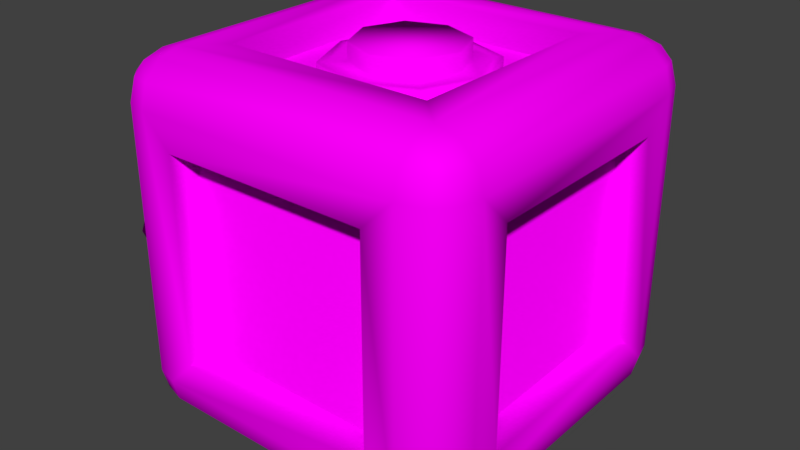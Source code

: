 # Source: TimeArmorBox.blend  (saved by Blender 2.79.0; exported with 4.5.12 LTS)
import bpy
from mathutils import Matrix  # noqa: F401  (used for matrix-valued properties, if any)

bpy.ops.wm.read_factory_settings(use_empty=True)
scene = bpy.context.scene
scene.name = 'Scene'

# ---- collections
col_collection_1 = bpy.data.collections.new('Collection 1'); scene.collection.children.link(col_collection_1)

# ---- images (referenced by path relative to the original .blend; pixels are not part of the script)
import os
ASSET_DIR = os.environ.get("B2B_ASSET_DIR", "")  # directory of the original .blend (textures are referenced by path, not embedded)
HERE = os.path.dirname(os.path.abspath(__file__))  # packed textures are extracted next to this script under _unpacked/

def load_image(name, relpath, width, height, colorspace="sRGB"):
    """Load a texture the original file referenced (path relative to the .blend, or extracted next to this script)."""
    p = next((c for c in (os.path.join(HERE, relpath), os.path.join(ASSET_DIR, relpath)) if relpath and os.path.exists(c)), "")
    if p:
        img = bpy.data.images.load(p, check_existing=True)
        img.name = name
    else:  # same state as the original file: an image datablock whose file is absent (Cycles renders it pink)
        img = bpy.data.images.new(name, width, height)
        img.source = "FILE"
        img.filepath = "//" + (relpath or name)
    img.colorspace_settings.name = colorspace
    return img
img_atlas = load_image('Atlas', 'Box Atlas.png', 1024, 1024, 'sRGB')

# ---- materials (node trees are filled in below, after node groups)
mat_material_005 = bpy.data.materials.new('Material.005')
mat_material_005.alpha_threshold = 0.0
mat_material_005.roughness = 0.5

# ---- material node trees
mat_material_005.use_nodes = True; mat_material_005.node_tree.nodes.clear()
_N = mat_material_005.node_tree.nodes; _L = mat_material_005.node_tree.links
n0 = _N.new('ShaderNodeOutputMaterial'); n0.name = 'Material Output'; n0.location = (300, 300)
n1 = _N.new('ShaderNodeBsdfDiffuse'); n1.name = 'Diffuse BSDF'; n1.location = (10, 300)
n2 = _N.new('ShaderNodeTexImage'); n2.name = 'Image Texture'; n2.location = (-180, 300)
n2.width = 140
n2.image = img_atlas
_L.new(n1.outputs[0], n0.inputs[0])
_L.new(n2.outputs[0], n1.inputs[0])
n0.is_active_output = True

# ---- world
world_world = bpy.data.worlds.new('World'); scene.world = world_world
world_world.color = (0.05088, 0.05088, 0.05088)
world_world.use_sun_shadow = False
world_world.sun_shadow_jitter_overblur = 0.0
world_world.cycles.sampling_method = 'MANUAL'

# ---- meshes
me_cube_004 = bpy.data.meshes.new('Cube.004')
me_cube_004.from_pydata([(-0.5806, -0.5806, -1.0), (-0.5806, -1.0, -0.5806), (-1.0, -0.5806, -0.5806), (-0.75, -0.8748, -0.9666), (-0.8748, -0.75, -0.9666), (-0.8696, -0.8696, -0.9342), (-0.8748, -0.9666, -0.75), (-0.75, -0.9666, -0.8748), (-0.8696, -0.9342, -0.8696), (-0.9666, -0.75, -0.8748), (-0.9666, -0.8748, -0.75), (-0.9342, -0.8696, -0.8696), (-0.5806, -1.0, 0.5806), (-0.5806, -0.5806, 1.0), (-1.0, -0.5806, 0.5806), (-0.75, -0.9666, 0.8748), (-0.8748, -0.9666, 0.75), (-0.8696, -0.9342, 0.8696), (-0.8748, -0.75, 0.9666), (-0.75, -0.8748, 0.9666), (-0.8696, -0.8696, 0.9342), (-0.9666, -0.8748, 0.75), (-0.9666, -0.75, 0.8748), (-0.9342, -0.8696, 0.8696), (-0.5806, 0.5806, -1.0), (-1.0, 0.5806, -0.5806), (-0.5806, 1.0, -0.5806), (-0.8748, 0.75, -0.9666), (-0.75, 0.8748, -0.9666), (-0.8696, 0.8696, -0.9342), (-0.9666, 0.8748, -0.75), (-0.9666, 0.75, -0.8748), (-0.9342, 0.8696, -0.8696), (-0.75, 0.9666, -0.8748), (-0.8748, 0.9666, -0.75), (-0.8696, 0.9342, -0.8696), (-0.5806, 0.5806, 1.0), (-0.5806, 1.0, 0.5806), (-1.0, 0.5806, 0.5806), (-0.75, 0.8748, 0.9666), (-0.8748, 0.75, 0.9666), (-0.8696, 0.8696, 0.9342), (-0.8748, 0.9666, 0.75), (-0.75, 0.9666, 0.8748), (-0.8696, 0.9342, 0.8696), (-0.9666, 0.75, 0.8748), (-0.9666, 0.8748, 0.75), (-0.9342, 0.8696, 0.8696), (0.5806, -0.5806, -1.0), (1.0, -0.5806, -0.5806), (0.5806, -1.0, -0.5806), (0.8748, -0.75, -0.9666), (0.75, -0.8748, -0.9666), (0.8696, -0.8696, -0.9342), (0.9666, -0.8748, -0.75), (0.9666, -0.75, -0.8748), (0.9342, -0.8696, -0.8696), (0.75, -0.9666, -0.8748), (0.8748, -0.9666, -0.75), (0.8696, -0.9342, -0.8696), (0.5806, -0.5806, 1.0), (0.5806, -1.0, 0.5806), (1.0, -0.5806, 0.5806), (0.75, -0.8748, 0.9666), (0.8748, -0.75, 0.9666), (0.8696, -0.8696, 0.9342), (0.8748, -0.9666, 0.75), (0.75, -0.9666, 0.8748), (0.8696, -0.9342, 0.8696), (0.9666, -0.75, 0.8748), (0.9666, -0.8748, 0.75), (0.9342, -0.8696, 0.8696), (0.5806, 0.5806, -1.0), (0.5806, 1.0, -0.5806), (1.0, 0.5806, -0.5806), (0.75, 0.8748, -0.9666), (0.8748, 0.75, -0.9666), (0.8696, 0.8696, -0.9342), (0.8748, 0.9666, -0.75), (0.75, 0.9666, -0.8748), (0.8696, 0.9342, -0.8696), (0.9666, 0.75, -0.8748), (0.9666, 0.8748, -0.75), (0.9342, 0.8696, -0.8696), (0.5806, 0.5806, 1.0), (1.0, 0.5806, 0.5806), (0.5806, 1.0, 0.5806), (0.8748, 0.75, 0.9666), (0.75, 0.8748, 0.9666), (0.8696, 0.8696, 0.9342), (0.9666, 0.8748, 0.75), (0.9666, 0.75, 0.8748), (0.9342, 0.8696, 0.8696), (0.75, 0.9666, 0.8748), (0.8748, 0.9666, 0.75), (0.8696, 0.9342, 0.8696), (-0.75, 0.75, -1.0), (-0.75, -0.75, -1.0), (-1.0, -0.75, -0.75), (-1.0, 0.75, -0.75), (-0.75, -1.0, -0.75), (-0.75, -1.0, 0.75), (-1.0, -0.75, 0.75), (-0.75, -0.75, 1.0), (-0.75, 0.75, 1.0), (-1.0, 0.75, 0.75), (-0.75, 1.0, 0.75), (-0.75, 1.0, -0.75), (0.75, 0.75, -1.0), (0.75, 1.0, -0.75), (0.75, 0.75, 1.0), (0.75, 1.0, 0.75), (1.0, 0.75, 0.75), (1.0, 0.75, -0.75), (0.75, -0.75, -1.0), (1.0, -0.75, -0.75), (0.75, -0.75, 1.0), (1.0, -0.75, 0.75), (0.75, -1.0, 0.75), (0.75, -1.0, -0.75), (-0.5806, 0.5806, -0.8384), (-0.5806, -0.5806, -0.8384), (-0.8384, -0.5806, -0.5806), (-0.8384, 0.5806, -0.5806), (-0.5806, -0.8384, -0.5806), (-0.5806, -0.8384, 0.5806), (-0.8384, -0.5806, 0.5806), (-0.5806, -0.5806, 0.8384), (-0.5806, 0.5806, 0.8384), (-0.8384, 0.5806, 0.5806), (-0.5806, 0.8384, 0.5806), (-0.5806, 0.8384, -0.5806), (0.5806, 0.5806, -0.8384), (0.5806, 0.8384, -0.5806), (0.5806, 0.5806, 0.8384), (0.5806, 0.8384, 0.5806), (0.8384, 0.5806, 0.5806), (0.8384, 0.5806, -0.5806), (0.5806, -0.5806, -0.8384), (0.8384, -0.5806, -0.5806), (0.5806, -0.5806, 0.8384), (0.8384, -0.5806, 0.5806), (0.5806, -0.8384, 0.5806), (0.5806, -0.8384, -0.5806), (-0.5806, 0.5806, -0.8384), (-0.5806, -0.5806, -0.8384), (-0.8384, -0.5806, -0.5806), (-0.8384, 0.5806, -0.5806), (-0.5806, -0.8384, -0.5806), (-0.5806, -0.8384, 0.5806), (-0.8384, -0.5806, 0.5806), (-0.5806, -0.5806, 0.8384), (-0.5806, 0.5806, 0.8384), (-0.8384, 0.5806, 0.5806), (-0.5806, 0.8384, 0.5806), (-0.5806, 0.8384, -0.5806), (0.5806, 0.5806, -0.8384), (0.5806, 0.8384, -0.5806), (0.5806, 0.5806, 0.8384), (0.5806, 0.8384, 0.5806), (0.8384, 0.5806, 0.5806), (0.8384, 0.5806, -0.5806), (0.5806, -0.5806, -0.8384), (0.8384, -0.5806, -0.5806), (0.5806, -0.5806, 0.8384), (0.8384, -0.5806, 0.5806), (0.5806, -0.8384, 0.5806), (0.5806, -0.8384, -0.5806), (-0.8748, -0.75, 0.8061), (-0.75, -0.8748, 0.8061), (0.8748, 0.75, 0.8061), (0.75, 0.8748, 0.8061), (0.2121, 0.2361, 0.9922), (0.3, 0.02398, 0.9922), (0.2121, -0.1881, 0.9922), (-1.211e-08, -0.276, 0.9922), (-0.2121, -0.1881, 0.9922), (-0.3, 0.02398, 0.9922), (-0.2121, 0.2361, 0.9922), (1.164e-08, 0.313, 0.9922), (0.3, 0.02398, 0.7922), (0.2121, 0.2361, 0.7922), (0.2121, -0.1881, 0.7922), (-1.284e-08, -0.276, 0.7922), (-0.2121, -0.1881, 0.7922), (-0.3, 0.02398, 0.7922), (-0.2121, 0.2361, 0.7922), (1.091e-08, 0.313, 0.7922), (0.3, 0.02398, 0.8922), (0.2121, -0.1881, 0.8922), (0.2121, 0.2361, 0.8922), (-0.3, 0.02398, 0.8922), (-0.2121, 0.2361, 0.8922), (-1.247e-08, -0.276, 0.8922), (1.127e-08, 0.313, 0.8922), (-0.2121, -0.1881, 0.8922), (0.4026, 0.02445, 0.7922), (0.2847, 0.3091, 0.7922), (0.2847, -0.2602, 0.7922), (-1.093e-08, -0.3781, 0.7922), (-0.2847, -0.2602, 0.7922), (-0.4026, 0.02445, 0.7922), (-0.2847, 0.3091, 0.7922), (2.094e-08, 0.4123, 0.7922), (0.4026, 0.02445, 0.8922), (-0.4026, 0.02445, 0.8922), (1.328e-08, 0.4123, 0.8922), (0.2847, -0.2602, 0.8922), (0.2847, 0.3091, 0.8922), (-0.2847, 0.3091, 0.8922), (-1.859e-08, -0.3781, 0.8922), (-0.2847, -0.2602, 0.8922), (0.4499, 0.02467, 0.7922), (0.3182, 0.3428, 0.7922), (0.3182, -0.2935, 0.7922), (-9.278e-09, -0.4253, 0.7922), (-0.3182, -0.2935, 0.7922), (-0.4499, 0.02467, 0.7922), (-0.3182, 0.3428, 0.7922), (2.634e-08, 0.4581, 0.7922), (0.4499, 0.02467, 0.8922), (-0.4499, 0.02467, 0.8922), (1.498e-08, 0.4581, 0.8922), (0.3182, -0.2935, 0.8922), (0.3182, 0.3428, 0.8922), (-0.3182, 0.3428, 0.8922), (-2.064e-08, -0.4253, 0.8922), (-0.3182, -0.2935, 0.8922)], [], [(24, 72, 156, 144), (49, 74, 161, 163), (0, 24, 144, 145), (13, 60, 164, 151), (38, 25, 147, 153), (97, 3, 5, 4), (3, 7, 8, 5), (100, 6, 8, 7), (6, 10, 11, 8), (98, 9, 11, 10), (9, 4, 5, 11), (5, 8, 11), (101, 15, 17, 16), (15, 19, 20, 17), (103, 18, 20, 19), (18, 22, 23, 20), (102, 21, 23, 22), (21, 16, 17, 23), (17, 20, 23), (96, 27, 29, 28), (27, 31, 32, 29), (99, 30, 32, 31), (30, 34, 35, 32), (107, 33, 35, 34), (33, 28, 29, 35), (29, 32, 35), (104, 39, 41, 40), (39, 43, 44, 41), (106, 42, 44, 43), (42, 46, 47, 44), (105, 45, 47, 46), (45, 40, 41, 47), (41, 44, 47), (114, 51, 53, 52), (51, 55, 56, 53), (115, 54, 56, 55), (54, 58, 59, 56), (119, 57, 59, 58), (57, 52, 53, 59), (53, 56, 59), (116, 63, 65, 64), (63, 67, 68, 65), (118, 66, 68, 67), (66, 70, 71, 68), (117, 69, 71, 70), (69, 64, 65, 71), (65, 68, 71), (108, 75, 77, 76), (75, 79, 80, 77), (109, 78, 80, 79), (78, 82, 83, 80), (113, 81, 83, 82), (81, 76, 77, 83), (77, 80, 83), (110, 87, 89, 88), (87, 91, 92, 89), (112, 90, 92, 91), (90, 94, 95, 92), (111, 93, 95, 94), (93, 88, 89, 95), (89, 92, 95), (96, 97, 4, 27), (27, 4, 9, 31), (31, 9, 98, 99), (100, 101, 16, 6), (6, 16, 21, 10), (10, 21, 102, 98), (103, 104, 40, 18), (18, 40, 45, 22), (22, 45, 105, 102), (106, 107, 34, 42), (42, 34, 30, 46), (46, 30, 99, 105), (108, 96, 28, 75), (75, 28, 33, 79), (79, 33, 107, 109), (104, 110, 88, 39), (39, 88, 93, 43), (43, 93, 111, 106), (112, 113, 82, 90), (90, 82, 78, 94), (94, 78, 109, 111), (114, 108, 76, 51), (51, 76, 81, 55), (55, 81, 113, 115), (110, 116, 64, 87), (87, 64, 69, 91), (91, 69, 117, 112), (118, 119, 58, 66), (66, 58, 54, 70), (70, 54, 115, 117), (97, 114, 52, 3), (3, 52, 57, 7), (7, 57, 119, 100), (116, 103, 19, 63), (63, 19, 15, 67), (67, 15, 101, 118), (72, 48, 162, 156), (24, 0, 97, 96), (2, 25, 99, 98), (1, 12, 101, 100), (14, 2, 98, 102), (13, 36, 104, 103), (38, 14, 102, 105), (37, 26, 107, 106), (25, 38, 105, 99), (72, 24, 96, 108), (26, 73, 109, 107), (36, 84, 110, 104), (86, 37, 106, 111), (85, 74, 113, 112), (73, 86, 111, 109), (48, 72, 108, 114), (74, 49, 115, 113), (84, 60, 116, 110), (62, 85, 112, 117), (61, 50, 119, 118), (49, 62, 117, 115), (0, 48, 114, 97), (50, 1, 100, 119), (60, 13, 103, 116), (12, 61, 118, 101), (143, 142, 125, 124), (137, 136, 141, 139), (134, 128, 127, 140), (122, 126, 129, 123), (131, 130, 135, 133), (120, 132, 138, 121), (61, 12, 149, 166), (25, 2, 146, 147), (60, 84, 158, 164), (73, 26, 155, 157), (12, 1, 148, 149), (85, 62, 165, 160), (84, 36, 152, 158), (2, 14, 150, 146), (50, 61, 166, 167), (37, 86, 159, 154), (36, 13, 151, 152), (62, 49, 163, 165), (74, 85, 160, 161), (14, 38, 153, 150), (48, 0, 145, 162), (86, 73, 157, 159), (26, 37, 154, 155), (1, 50, 167, 148), (120, 121, 145, 144), (122, 123, 147, 146), (124, 125, 149, 148), (126, 122, 146, 150), (127, 128, 152, 151), (129, 126, 150, 153), (130, 131, 155, 154), (123, 129, 153, 147), (132, 120, 144, 156), (131, 133, 157, 155), (128, 134, 158, 152), (135, 130, 154, 159), (136, 137, 161, 160), (133, 135, 159, 157), (138, 132, 156, 162), (137, 139, 163, 161), (134, 140, 164, 158), (141, 136, 160, 165), (142, 143, 167, 166), (139, 141, 165, 163), (121, 138, 162, 145), (143, 124, 148, 167), (140, 127, 151, 164), (125, 142, 166, 149), (88, 87, 170, 171), (19, 18, 168, 169), (172, 179, 178, 177, 176, 175, 174, 173), (183, 182, 198, 199), (192, 194, 206, 209), (188, 189, 207, 204), (190, 194, 179, 172), (182, 180, 196, 198), (191, 192, 209, 205), (180, 181, 197, 196), (181, 187, 203, 197), (179, 194, 192, 178), (177, 191, 195, 176), (173, 188, 190, 172), (176, 195, 193, 175), (189, 193, 210, 207), (175, 193, 189, 174), (178, 192, 191, 177), (174, 189, 188, 173), (205, 209, 225, 221), (197, 203, 219, 213), (207, 210, 226, 223), (203, 202, 218, 219), (206, 208, 224, 222), (202, 201, 217, 218), (210, 211, 227, 226), (201, 200, 216, 217), (195, 191, 205, 211), (184, 183, 199, 200), (190, 188, 204, 208), (185, 184, 200, 201), (193, 195, 211, 210), (186, 185, 201, 202), (194, 190, 208, 206), (187, 186, 202, 203), (223, 214, 212, 220), (225, 218, 217, 221), (226, 215, 214, 223), (227, 216, 215, 226), (220, 212, 213, 224), (221, 217, 216, 227), (222, 219, 218, 225), (213, 219, 222, 224), (196, 197, 213, 212), (204, 207, 223, 220), (198, 196, 212, 214), (209, 206, 222, 225), (199, 198, 214, 215), (211, 205, 221, 227), (200, 199, 215, 216), (208, 204, 220, 224)])
me_cube_004.polygons.foreach_set('use_smooth', [1, 1, 1, 1, 1, 1, 1, 1, 1, 1, 1, 1, 1, 1, 1, 1, 1, 1, 1, 1, 1, 1, 1, 1, 1, 1, 1, 1, 1, 1, 1, 1, 1, 1, 1, 1, 1, 1, 1, 1, 1, 1, 1, 1, 1, 1, 1, 1, 1, 1, 1, 1, 1, 1, 1, 1, 1, 1, 1, 1, 1, 1, 1, 1, 1, 1, 1, 1, 1, 1, 1, 1, 1, 1, 1, 1, 1, 1, 1, 1, 1, 1, 1, 1, 1, 1, 1, 1, 1, 1, 1, 1, 1, 1, 1, 1, 1, 1, 1, 1, 1, 1, 1, 1, 1, 1, 1, 1, 1, 1, 1, 1, 1, 1, 1, 1, 1, 1, 1, 1, 1, 1, 1, 1, 1, 1, 1, 1, 1, 1, 1, 1, 1, 1, 1, 1, 1, 1, 1, 1, 1, 1, 1, 1, 1, 1, 1, 1, 1, 1, 1, 1, 1, 1, 1, 1, 1, 1, 1, 1, 1, 1, 1, 1, 1, 1, 1, 1, 1, 1, 1, 1, 1, 0, 1, 1, 1, 0, 1, 0, 0, 1, 1, 1, 1, 1, 1, 1, 1, 1, 0, 1, 0, 1, 0, 1, 0, 1, 0, 1, 0, 1, 0, 1, 0, 1, 1, 1, 1, 1, 1, 1, 1, 0, 1, 0, 1, 0, 1, 0, 1])
_uv = me_cube_004.uv_layers.new(name='UVMap')
_uv.uv.foreach_set('vector', [0.9688, 0.5247, 0.9688, 0.5103, 0.9708, 0.5103, 0.9708, 0.5247, 0.927, 0.52, 0.927, 0.5344, 0.925, 0.5344, 0.925, 0.52, 0.9648, 0.5103, 0.9648, 0.496, 0.9668, 0.496, 0.9668, 0.5103, 0.9628, 0.5103, 0.9628, 0.496, 0.9648, 0.496, 0.9648, 0.5103, 0.917, 0.52, 0.917, 0.5344, 0.915, 0.5344, 0.915, 0.52, 0.9362, 0.5173, 0.9378, 0.5173, 0.9377, 0.5188, 0.9362, 0.5188, 0.9378, 0.5173, 0.9389, 0.5173, 0.9385, 0.5188, 0.9377, 0.5188, 0.9612, 0.4747, 0.9613, 0.4732, 0.9628, 0.4733, 0.9628, 0.4748, 0.9613, 0.4732, 0.9614, 0.472, 0.9628, 0.4725, 0.9628, 0.4733, 0.9362, 0.4747, 0.9362, 0.4732, 0.9377, 0.4732, 0.9378, 0.4747, 0.9362, 0.4732, 0.9362, 0.472, 0.9377, 0.4724, 0.9377, 0.4732, 0.9377, 0.4724, 0.9385, 0.4732, 0.9377, 0.4732, 0.9427, 0.4736, 0.9411, 0.4735, 0.9413, 0.4721, 0.9428, 0.4721, 0.9411, 0.4735, 0.94, 0.4735, 0.9405, 0.472, 0.9413, 0.4721, 0.9644, 0.4933, 0.9644, 0.4948, 0.9629, 0.4947, 0.9629, 0.4932, 0.9644, 0.4948, 0.9643, 0.496, 0.9628, 0.4955, 0.9629, 0.4947, 0.9362, 0.4933, 0.9378, 0.4933, 0.9377, 0.4948, 0.9362, 0.4949, 0.9378, 0.4933, 0.9389, 0.4933, 0.9385, 0.4948, 0.9377, 0.4948, 0.9385, 0.4948, 0.9377, 0.4956, 0.9377, 0.4948, 0.9177, 0.5173, 0.9177, 0.5188, 0.9162, 0.5188, 0.9161, 0.5173, 0.9177, 0.5188, 0.9177, 0.52, 0.9162, 0.5196, 0.9162, 0.5188, 0.9177, 0.4747, 0.9161, 0.4747, 0.9162, 0.4732, 0.9177, 0.4732, 0.9161, 0.4747, 0.915, 0.4747, 0.9154, 0.4732, 0.9162, 0.4732, 0.9602, 0.5183, 0.9617, 0.5184, 0.9615, 0.5198, 0.9601, 0.5198, 0.9617, 0.5184, 0.9628, 0.5184, 0.9623, 0.5199, 0.9615, 0.5198, 0.9162, 0.4724, 0.9162, 0.4732, 0.9154, 0.4732, 0.983, 0.4943, 0.9845, 0.4944, 0.9844, 0.4959, 0.9829, 0.4959, 0.9845, 0.4944, 0.9857, 0.4945, 0.9852, 0.496, 0.9844, 0.4959, 0.9416, 0.5172, 0.9415, 0.5187, 0.94, 0.5186, 0.9401, 0.5171, 0.9415, 0.5187, 0.9414, 0.5199, 0.94, 0.5194, 0.94, 0.5186, 0.9177, 0.4933, 0.9177, 0.4949, 0.9162, 0.4948, 0.9161, 0.4933, 0.9177, 0.4949, 0.9177, 0.496, 0.9162, 0.4956, 0.9162, 0.4948, 0.9162, 0.4956, 0.9154, 0.4948, 0.9162, 0.4948, 0.9362, 0.4987, 0.9362, 0.4971, 0.9377, 0.4972, 0.9378, 0.4987, 0.9362, 0.4971, 0.9362, 0.496, 0.9377, 0.4964, 0.9377, 0.4972, 0.9405, 0.5401, 0.9404, 0.5416, 0.939, 0.5415, 0.939, 0.54, 0.9404, 0.5416, 0.9404, 0.5427, 0.9389, 0.5423, 0.939, 0.5415, 0.9602, 0.4933, 0.9617, 0.4934, 0.9615, 0.4948, 0.9601, 0.4948, 0.9617, 0.4934, 0.9628, 0.4934, 0.9623, 0.4949, 0.9615, 0.4948, 0.9377, 0.4972, 0.9377, 0.4964, 0.9385, 0.4972, 0.9655, 0.4747, 0.964, 0.4746, 0.9641, 0.4731, 0.9656, 0.4732, 0.964, 0.4746, 0.9628, 0.4746, 0.9633, 0.4731, 0.9641, 0.4731, 0.9416, 0.4922, 0.9415, 0.4937, 0.94, 0.4936, 0.9401, 0.4921, 0.9415, 0.4937, 0.9414, 0.4949, 0.94, 0.4944, 0.94, 0.4936, 0.9591, 0.5411, 0.9606, 0.5412, 0.9605, 0.5427, 0.959, 0.5427, 0.9606, 0.5412, 0.9618, 0.5413, 0.9613, 0.5427, 0.9605, 0.5427, 0.9392, 0.4936, 0.94, 0.4936, 0.94, 0.4944, 0.9177, 0.4987, 0.9161, 0.4987, 0.9162, 0.4972, 0.9177, 0.4971, 0.9161, 0.4987, 0.915, 0.4987, 0.9154, 0.4972, 0.9162, 0.4972, 0.9612, 0.4997, 0.9613, 0.4982, 0.9628, 0.4983, 0.9628, 0.4998, 0.9613, 0.4982, 0.9614, 0.497, 0.9628, 0.4975, 0.9628, 0.4983, 0.9416, 0.5215, 0.9401, 0.5214, 0.9402, 0.5199, 0.9417, 0.5199, 0.9401, 0.5214, 0.9389, 0.5213, 0.9394, 0.5199, 0.9402, 0.5199, 0.9162, 0.4972, 0.9154, 0.4972, 0.9162, 0.4964, 0.9841, 0.4758, 0.9842, 0.4742, 0.9856, 0.4744, 0.9856, 0.4759, 0.9842, 0.4742, 0.9842, 0.4731, 0.9857, 0.4736, 0.9856, 0.4744, 0.9602, 0.5226, 0.9602, 0.521, 0.9617, 0.5212, 0.9617, 0.5227, 0.9602, 0.521, 0.9603, 0.5199, 0.9618, 0.5204, 0.9617, 0.5212, 0.9427, 0.4986, 0.9411, 0.4985, 0.9413, 0.4971, 0.9428, 0.4971, 0.9411, 0.4985, 0.94, 0.4985, 0.9405, 0.497, 0.9413, 0.4971, 0.9405, 0.497, 0.9413, 0.4963, 0.9413, 0.4971, 0.9177, 0.5173, 0.9362, 0.5173, 0.9362, 0.5188, 0.9177, 0.5188, 0.9177, 0.472, 0.9362, 0.472, 0.9362, 0.4732, 0.9177, 0.4732, 0.9177, 0.4732, 0.9362, 0.4732, 0.9362, 0.4747, 0.9177, 0.4747, 0.9612, 0.4747, 0.9427, 0.4736, 0.9428, 0.4721, 0.9613, 0.4732, 0.9389, 0.4747, 0.9389, 0.4933, 0.9378, 0.4933, 0.9378, 0.4747, 0.9378, 0.4747, 0.9378, 0.4933, 0.9362, 0.4933, 0.9362, 0.4747, 0.9644, 0.4933, 0.983, 0.4943, 0.9829, 0.4959, 0.9644, 0.4948, 0.9362, 0.496, 0.9177, 0.496, 0.9177, 0.4949, 0.9362, 0.4949, 0.9362, 0.4949, 0.9177, 0.4949, 0.9177, 0.4933, 0.9362, 0.4933, 0.9416, 0.5172, 0.9602, 0.5183, 0.9601, 0.5198, 0.9415, 0.5187, 0.915, 0.4933, 0.915, 0.4747, 0.9161, 0.4747, 0.9161, 0.4933, 0.9161, 0.4933, 0.9161, 0.4747, 0.9177, 0.4747, 0.9177, 0.4933, 0.9177, 0.4987, 0.9177, 0.5173, 0.9161, 0.5173, 0.9161, 0.4987, 0.9161, 0.4987, 0.9161, 0.5173, 0.915, 0.5173, 0.915, 0.4987, 0.9628, 0.4998, 0.9617, 0.5184, 0.9602, 0.5183, 0.9612, 0.4997, 0.983, 0.4943, 0.9841, 0.4758, 0.9856, 0.4759, 0.9845, 0.4944, 0.9389, 0.517, 0.94, 0.4985, 0.9411, 0.4985, 0.9401, 0.5171, 0.9401, 0.5171, 0.9411, 0.4985, 0.9427, 0.4986, 0.9416, 0.5172, 0.9602, 0.5226, 0.9416, 0.5215, 0.9417, 0.5199, 0.9602, 0.521, 0.9428, 0.496, 0.9614, 0.497, 0.9613, 0.4982, 0.9428, 0.4971, 0.9428, 0.4971, 0.9613, 0.4982, 0.9612, 0.4997, 0.9427, 0.4986, 0.9362, 0.4987, 0.9177, 0.4987, 0.9177, 0.4971, 0.9362, 0.4971, 0.9362, 0.4971, 0.9177, 0.4971, 0.9177, 0.496, 0.9362, 0.496, 0.939, 0.54, 0.9401, 0.5214, 0.9416, 0.5215, 0.9405, 0.5401, 0.9841, 0.4758, 0.9655, 0.4747, 0.9656, 0.4732, 0.9842, 0.4742, 0.9842, 0.4742, 0.9656, 0.4732, 0.9657, 0.472, 0.9842, 0.4731, 0.9617, 0.5227, 0.9606, 0.5412, 0.9591, 0.5411, 0.9602, 0.5226, 0.9416, 0.4922, 0.9602, 0.4933, 0.9601, 0.4948, 0.9415, 0.4937, 0.9415, 0.4937, 0.9601, 0.4948, 0.96, 0.496, 0.9414, 0.4949, 0.959, 0.5427, 0.9404, 0.5416, 0.9405, 0.5401, 0.9591, 0.5411, 0.9362, 0.5173, 0.9362, 0.4987, 0.9378, 0.4987, 0.9378, 0.5173, 0.9378, 0.5173, 0.9378, 0.4987, 0.9389, 0.4987, 0.9389, 0.5173, 0.9628, 0.4748, 0.9617, 0.4934, 0.9602, 0.4933, 0.9612, 0.4747, 0.9655, 0.4747, 0.9644, 0.4933, 0.9629, 0.4932, 0.964, 0.4746, 0.9389, 0.492, 0.94, 0.4735, 0.9411, 0.4735, 0.9401, 0.4921, 0.9401, 0.4921, 0.9411, 0.4735, 0.9427, 0.4736, 0.9416, 0.4922, 0.919, 0.52, 0.919, 0.5344, 0.917, 0.5344, 0.917, 0.52, 0.9198, 0.5152, 0.9341, 0.5152, 0.9362, 0.5173, 0.9177, 0.5173, 0.9341, 0.4768, 0.9198, 0.4768, 0.9177, 0.4747, 0.9362, 0.4747, 0.959, 0.4767, 0.9446, 0.4759, 0.9427, 0.4736, 0.9612, 0.4747, 0.9341, 0.4912, 0.9341, 0.4768, 0.9362, 0.4747, 0.9362, 0.4933, 0.9667, 0.4913, 0.981, 0.4921, 0.983, 0.4943, 0.9644, 0.4933, 0.9198, 0.4912, 0.9341, 0.4912, 0.9362, 0.4933, 0.9177, 0.4933, 0.9438, 0.5152, 0.9582, 0.5161, 0.9602, 0.5183, 0.9416, 0.5172, 0.9198, 0.4768, 0.9198, 0.4912, 0.9177, 0.4933, 0.9177, 0.4747, 0.9198, 0.5008, 0.9198, 0.5152, 0.9177, 0.5173, 0.9177, 0.4987, 0.9582, 0.5161, 0.959, 0.5017, 0.9612, 0.4997, 0.9602, 0.5183, 0.981, 0.4921, 0.9819, 0.4778, 0.9841, 0.4758, 0.983, 0.4943, 0.9446, 0.5009, 0.9438, 0.5152, 0.9416, 0.5172, 0.9427, 0.4986, 0.9579, 0.5245, 0.9436, 0.5237, 0.9416, 0.5215, 0.9602, 0.5226, 0.959, 0.5017, 0.9446, 0.5009, 0.9427, 0.4986, 0.9612, 0.4997, 0.9341, 0.5008, 0.9198, 0.5008, 0.9177, 0.4987, 0.9362, 0.4987, 0.9436, 0.5237, 0.9427, 0.5381, 0.9405, 0.5401, 0.9416, 0.5215, 0.9819, 0.4778, 0.9675, 0.4769, 0.9655, 0.4747, 0.9841, 0.4758, 0.9571, 0.5389, 0.9579, 0.5245, 0.9602, 0.5226, 0.9591, 0.5411, 0.9438, 0.4902, 0.9582, 0.4911, 0.9602, 0.4933, 0.9416, 0.4922, 0.9427, 0.5381, 0.9571, 0.5389, 0.9591, 0.5411, 0.9405, 0.5401, 0.9341, 0.5152, 0.9341, 0.5008, 0.9362, 0.4987, 0.9362, 0.5173, 0.9582, 0.4911, 0.959, 0.4767, 0.9612, 0.4747, 0.9602, 0.4933, 0.9675, 0.4769, 0.9667, 0.4913, 0.9644, 0.4933, 0.9655, 0.4747, 0.9446, 0.4759, 0.9438, 0.4902, 0.9416, 0.4922, 0.9427, 0.4736, 0.815, 0.5886, 0.815, 0.5739, 0.8298, 0.5739, 0.8298, 0.5886, 0.8445, 0.5886, 0.8445, 0.6033, 0.8298, 0.6033, 0.8298, 0.5886, 0.8298, 0.6181, 0.815, 0.6181, 0.815, 0.6033, 0.8298, 0.6033, 0.8298, 0.6033, 0.815, 0.6033, 0.815, 0.5886, 0.8298, 0.5886, 0.8445, 0.5739, 0.8445, 0.5886, 0.8298, 0.5886, 0.8298, 0.5739, 0.8445, 0.5739, 0.8592, 0.5739, 0.8592, 0.5886, 0.8445, 0.5886, 0.9728, 0.5103, 0.9728, 0.496, 0.9748, 0.496, 0.9748, 0.5103, 0.927, 0.5344, 0.927, 0.52, 0.929, 0.52, 0.929, 0.5344, 0.921, 0.5344, 0.921, 0.52, 0.923, 0.52, 0.923, 0.5344, 0.9748, 0.5103, 0.9748, 0.496, 0.9768, 0.496, 0.9768, 0.5103, 0.9708, 0.5247, 0.9708, 0.5103, 0.9728, 0.5103, 0.9728, 0.5247, 0.931, 0.52, 0.931, 0.5344, 0.929, 0.5344, 0.929, 0.52, 0.9688, 0.5103, 0.9688, 0.5247, 0.9668, 0.5247, 0.9668, 0.5103, 0.933, 0.5344, 0.933, 0.52, 0.935, 0.52, 0.935, 0.5344, 0.9648, 0.5247, 0.9648, 0.5103, 0.9668, 0.5103, 0.9668, 0.5247, 0.9728, 0.496, 0.9728, 0.5103, 0.9708, 0.5103, 0.9708, 0.496, 0.9768, 0.5103, 0.9768, 0.5247, 0.9748, 0.5247, 0.9748, 0.5103, 0.9648, 0.5103, 0.9648, 0.5247, 0.9628, 0.5247, 0.9628, 0.5103, 0.919, 0.5344, 0.919, 0.52, 0.921, 0.52, 0.921, 0.5344, 0.923, 0.5344, 0.923, 0.52, 0.925, 0.52, 0.925, 0.5344, 0.9668, 0.5103, 0.9668, 0.496, 0.9688, 0.496, 0.9688, 0.5103, 0.9708, 0.496, 0.9708, 0.5103, 0.9688, 0.5103, 0.9688, 0.496, 0.933, 0.52, 0.933, 0.5344, 0.931, 0.5344, 0.931, 0.52, 0.9748, 0.5103, 0.9748, 0.5247, 0.9728, 0.5247, 0.9728, 0.5103, 0.915, 0.472, 0.915, 0.472, 0.915, 0.472, 0.915, 0.472, 0.915, 0.472, 0.915, 0.472, 0.915, 0.472, 0.915, 0.472, 0.915, 0.472, 0.915, 0.472, 0.915, 0.472, 0.915, 0.472, 0.915, 0.472, 0.915, 0.472, 0.915, 0.472, 0.915, 0.472, 0.915, 0.472, 0.915, 0.472, 0.915, 0.472, 0.915, 0.472, 0.915, 0.472, 0.915, 0.472, 0.915, 0.472, 0.915, 0.472, 0.915, 0.472, 0.915, 0.472, 0.915, 0.472, 0.915, 0.472, 0.915, 0.472, 0.915, 0.472, 0.915, 0.472, 0.915, 0.472, 0.915, 0.472, 0.915, 0.472, 0.915, 0.472, 0.915, 0.472, 0.915, 0.472, 0.915, 0.472, 0.915, 0.472, 0.915, 0.472, 0.915, 0.472, 0.915, 0.472, 0.915, 0.472, 0.915, 0.472, 0.915, 0.472, 0.915, 0.472, 0.915, 0.472, 0.915, 0.472, 0.915, 0.472, 0.915, 0.472, 0.915, 0.472, 0.915, 0.472, 0.915, 0.472, 0.915, 0.472, 0.915, 0.472, 0.915, 0.472, 0.915, 0.472, 0.915, 0.472, 0.915, 0.472, 0.915, 0.472, 0.915, 0.472, 0.915, 0.472, 0.915, 0.472, 0.915, 0.472, 0.915, 0.472, 0.915, 0.472, 0.915, 0.472, 0.915, 0.472, 0.915, 0.472, 0.915, 0.472, 0.915, 0.472, 0.915, 0.472, 0.915, 0.472, 0.915, 0.472, 0.915, 0.472, 0.915, 0.472, 0.915, 0.472, 0.915, 0.472, 0.915, 0.472, 0.915, 0.472, 0.915, 0.472, 0.915, 0.472, 0.915, 0.472, 0.915, 0.472, 0.915, 0.472, 0.915, 0.472, 0.915, 0.472, 0.915, 0.472, 0.915, 0.472, 0.915, 0.472, 0.915, 0.472, 0.915, 0.472, 0.915, 0.472, 0.915, 0.472, 0.915, 0.472, 0.915, 0.472, 0.935, 0.52, 0.9365, 0.52, 0.9365, 0.5219, 0.935, 0.5219, 0.9365, 0.52, 0.9381, 0.52, 0.9381, 0.5219, 0.9365, 0.5219, 0.9681, 0.5146, 0.951, 0.5242, 0.9315, 0.5208, 0.9208, 0.5041, 0.9253, 0.4848, 0.9423, 0.4742, 0.9619, 0.4786, 0.9726, 0.4953, 0.0, 0.0, 0.0, 0.0, 0.0, 0.0, 0.0, 0.0, 0.838, 0.5921, 0.8575, 0.5956, 0.8575, 0.5956, 0.838, 0.5921, 0.8791, 0.5667, 0.8684, 0.55, 0.8684, 0.55, 0.8791, 0.5667, 0.9681, 0.5146, 0.951, 0.5242, 0.951, 0.5242, 0.9681, 0.5146, 0.0, 0.0, 0.0, 0.0, 0.0, 0.0, 0.0, 0.0, 0.8273, 0.5754, 0.838, 0.5921, 0.838, 0.5921, 0.8273, 0.5754, 0.0, 0.0, 0.0, 0.0, 0.0, 0.0, 0.0, 0.0, 0.0, 0.0, 0.0, 0.0, 0.0, 0.0, 0.0, 0.0, 0.951, 0.5242, 0.951, 0.5242, 0.9315, 0.5208, 0.9315, 0.5208, 0.9208, 0.5041, 0.9208, 0.5041, 0.9253, 0.4848, 0.9253, 0.4848, 0.9726, 0.4953, 0.9726, 0.4953, 0.9681, 0.5146, 0.9681, 0.5146, 0.9253, 0.4848, 0.9253, 0.4848, 0.9423, 0.4742, 0.9423, 0.4742, 0.8684, 0.55, 0.8488, 0.5456, 0.8488, 0.5456, 0.8684, 0.55, 0.9423, 0.4742, 0.9423, 0.4742, 0.9619, 0.4786, 0.9619, 0.4786, 0.9315, 0.5208, 0.9315, 0.5208, 0.9208, 0.5041, 0.9208, 0.5041, 0.9619, 0.4786, 0.9619, 0.4786, 0.9726, 0.4953, 0.9726, 0.4953, 0.9036, 0.5188, 0.9143, 0.5356, 0.9143, 0.5356, 0.9036, 0.5188, 0.0, 0.0, 0.0, 0.0, 0.0, 0.0, 0.0, 0.0, 0.9446, 0.4934, 0.925, 0.489, 0.925, 0.489, 0.9446, 0.4934, 0.0, 0.0, 0.0, 0.0, 0.0, 0.0, 0.0, 0.0, 0.9338, 0.539, 0.9509, 0.5294, 0.9509, 0.5294, 0.9338, 0.539, 0.0, 0.0, 0.0, 0.0, 0.0, 0.0, 0.0, 0.0, 0.925, 0.489, 0.908, 0.4995, 0.908, 0.4995, 0.925, 0.489, 0.0, 0.0, 0.0, 0.0, 0.0, 0.0, 0.0, 0.0, 0.8318, 0.5561, 0.8273, 0.5754, 0.8273, 0.5754, 0.8318, 0.5561, 0.0, 0.0, 0.0, 0.0, 0.0, 0.0, 0.0, 0.0, 0.8746, 0.586, 0.8791, 0.5667, 0.8791, 0.5667, 0.8746, 0.586, 0.0, 0.0, 0.0, 0.0, 0.0, 0.0, 0.0, 0.0, 0.8488, 0.5456, 0.8318, 0.5561, 0.8318, 0.5561, 0.8488, 0.5456, 0.0, 0.0, 0.0, 0.0, 0.0, 0.0, 0.0, 0.0, 0.8575, 0.5956, 0.8746, 0.586, 0.8746, 0.586, 0.8575, 0.5956, 0.0, 0.0, 0.0, 0.0, 0.0, 0.0, 0.0, 0.0, 0.9619, 0.4786, 0.9619, 0.4786, 0.9726, 0.4953, 0.9726, 0.4953, 0.9315, 0.5208, 0.9315, 0.5208, 0.9208, 0.5041, 0.9208, 0.5041, 0.9423, 0.4742, 0.9423, 0.4742, 0.9619, 0.4786, 0.9619, 0.4786, 0.9253, 0.4848, 0.9253, 0.4848, 0.9423, 0.4742, 0.9423, 0.4742, 0.9726, 0.4953, 0.9726, 0.4953, 0.9681, 0.5146, 0.9681, 0.5146, 0.9208, 0.5041, 0.9208, 0.5041, 0.9253, 0.4848, 0.9253, 0.4848, 0.951, 0.5242, 0.951, 0.5242, 0.9315, 0.5208, 0.9315, 0.5208, 0.9681, 0.5146, 0.951, 0.5242, 0.951, 0.5242, 0.9681, 0.5146, 0.0, 0.0, 0.0, 0.0, 0.0, 0.0, 0.0, 0.0, 0.9554, 0.5101, 0.9446, 0.4934, 0.9446, 0.4934, 0.9554, 0.5101, 0.0, 0.0, 0.0, 0.0, 0.0, 0.0, 0.0, 0.0, 0.9143, 0.5356, 0.9338, 0.539, 0.9338, 0.539, 0.9143, 0.5356, 0.0, 0.0, 0.0, 0.0, 0.0, 0.0, 0.0, 0.0, 0.908, 0.4995, 0.9036, 0.5188, 0.9036, 0.5188, 0.908, 0.4995, 0.0, 0.0, 0.0, 0.0, 0.0, 0.0, 0.0, 0.0, 0.9509, 0.5294, 0.9554, 0.5101, 0.9554, 0.5101, 0.9509, 0.5294])
me_cube_004.materials.append(mat_material_005)
me_cube_004.use_remesh_preserve_volume = False
me_cube_004.use_remesh_preserve_attributes = False
me_cube_004.use_mirror_vertex_groups = False
me_cube_004.update()
me_cube_008 = bpy.data.meshes.new('Cube.008')
me_cube_008.from_pydata([(-8.968e-09, -1.493e-06, 0.1032), (0.33, 0.002605, -0.1408), (0.2333, 0.236, -0.1408), (0.2333, -0.2307, -0.1408), (-6.95e-09, -0.3274, -0.1408), (-0.2333, -0.2307, -0.1408), (-0.33, 0.002605, -0.1408), (-0.2333, 0.236, -0.1408), (1.917e-08, 0.3205, -0.1408), (0.33, 0.002605, 0.05919), (0.2333, 0.236, 0.05919), (0.2333, -0.2307, 0.05919), (-6.141e-09, -0.3274, 0.05919), (-0.2333, -0.2307, 0.05919), (-0.33, 0.002605, 0.05919), (-0.2333, 0.236, 0.05919), (1.998e-08, 0.3205, 0.05919), (0.1704, -0.0214, 0.05919), (0.1375, -0.1009, 0.05919), (0.2249, -0.1884, 0.05919), (0.2941, -0.0214, 0.05919), (0.1035, -0.1349, 0.05919), (0.02401, -0.1678, 0.05919), (0.02401, -0.2915, 0.05919), (0.191, -0.2223, 0.05919), (-0.02401, -0.1678, 0.05919), (-0.1035, -0.1349, 0.05919), (-0.191, -0.2223, 0.05919), (-0.02401, -0.2915, 0.05919), (-0.1375, -0.1009, 0.05919), (-0.1704, -0.0214, 0.05919), (-0.2941, -0.0214, 0.05919), (-0.2249, -0.1884, 0.05919), (-0.1704, 0.02661, 0.05919), (-0.139, 0.1025, 0.05919), (-0.2253, 0.1927, 0.05919), (-0.2941, 0.02661, 0.05919), (-0.1043, 0.1357, 0.05919), (-0.02401, 0.1648, 0.05919), (-0.02401, 0.2863, 0.05919), (-0.1905, 0.2259, 0.05919), (0.02401, 0.1648, 0.05919), (0.1043, 0.1357, 0.05919), (0.1905, 0.2259, 0.05919), (0.02401, 0.2863, 0.05919), (0.139, 0.1025, 0.05919), (0.1704, 0.02661, 0.05919), (0.2941, 0.02661, 0.05919), (0.2253, 0.1927, 0.05919), (0.1544, 0.002605, 0.07992), (0.1108, 0.1078, 0.07992), (0.1092, -0.1066, 0.07992), (-6.141e-09, -0.1518, 0.07992), (-0.1092, -0.1066, 0.07992), (-0.1544, 0.002605, 0.07992), (-0.1108, 0.1078, 0.07992), (2.672e-08, 0.1479, 0.07992), (0.01694, -0.01666, 0.1032), (0.01694, -0.1264, 0.07992), (0.0962, -0.09359, 0.07992), (0.1288, -0.01477, 0.07992), (-0.01694, -0.01666, 0.1032), (-0.1288, -0.01477, 0.07992), (-0.0962, -0.09359, 0.07992), (-0.01694, -0.1264, 0.07992), (-0.01694, 0.01723, 0.1032), (-0.01694, 0.1238, 0.07992), (-0.09802, 0.0944, 0.07992), (-0.1292, 0.01912, 0.07992), (0.09802, 0.0944, 0.07992), (0.01694, 0.1238, 0.07992), (0.01694, 0.01723, 0.1032), (0.1292, 0.01912, 0.07992), (0.1375, -0.1009, 0.07449), (0.1704, -0.0214, 0.07449), (0.2941, -0.0214, 0.07449), (0.2249, -0.1884, 0.07449), (0.02401, -0.1678, 0.07449), (0.1035, -0.1349, 0.07449), (0.191, -0.2223, 0.07449), (0.02401, -0.2915, 0.07449), (-0.1035, -0.1349, 0.07449), (-0.02401, -0.1678, 0.07449), (-0.02401, -0.2915, 0.07449), (-0.191, -0.2223, 0.07449), (-0.1704, -0.0214, 0.07449), (-0.1375, -0.1009, 0.07449), (-0.2249, -0.1884, 0.07449), (-0.2941, -0.0214, 0.07449), (-0.139, 0.1025, 0.07449), (-0.1704, 0.02661, 0.07449), (-0.2941, 0.02661, 0.07449), (-0.2253, 0.1927, 0.07449), (-0.02401, 0.1648, 0.07449), (-0.1043, 0.1357, 0.07449), (-0.1905, 0.2259, 0.07449), (-0.02401, 0.2863, 0.07449), (0.1043, 0.1357, 0.07449), (0.02401, 0.1648, 0.07449), (0.02401, 0.2863, 0.07449), (0.1905, 0.2259, 0.07449), (0.1704, 0.02661, 0.07449), (0.139, 0.1025, 0.07449), (0.2253, 0.1927, 0.07449), (0.2941, 0.02661, 0.07449), (0.01694, -0.01666, 0.1185), (0.01694, -0.1264, 0.09522), (0.1288, -0.01477, 0.09522), (0.0962, -0.09359, 0.09522), (-0.01694, -0.01666, 0.1185), (-0.1288, -0.01477, 0.09522), (-0.01694, -0.1264, 0.09522), (-0.0962, -0.09359, 0.09522), (-0.01694, 0.01723, 0.1185), (-0.01694, 0.1238, 0.09522), (-0.1292, 0.01913, 0.09522), (-0.09802, 0.0944, 0.09522), (0.09802, 0.0944, 0.09522), (0.01694, 0.1238, 0.09522), (0.1292, 0.01913, 0.09522), (0.01694, 0.01723, 0.1185)], [], [(11, 3, 1, 9), (15, 7, 6, 14), (12, 4, 3, 11), (2, 8, 16, 10), (13, 5, 4, 12), (9, 1, 2, 10), (14, 6, 5, 13), (16, 8, 7, 15), (70, 71, 120, 118), (17, 18, 73, 74), (37, 38, 93, 94), (30, 31, 88, 85), (72, 69, 117, 119), (63, 64, 111, 112), (32, 29, 86, 87), (69, 70, 118, 117), (49, 51, 18, 17), (51, 11, 19, 18), (11, 9, 20, 19), (9, 49, 17, 20), (51, 52, 22, 21), (52, 12, 23, 22), (12, 11, 24, 23), (11, 51, 21, 24), (52, 53, 26, 25), (53, 13, 27, 26), (13, 12, 28, 27), (12, 52, 25, 28), (53, 54, 30, 29), (54, 14, 31, 30), (14, 13, 32, 31), (13, 53, 29, 32), (54, 55, 34, 33), (55, 15, 35, 34), (15, 14, 36, 35), (14, 54, 33, 36), (55, 56, 38, 37), (56, 16, 39, 38), (16, 15, 40, 39), (15, 55, 37, 40), (56, 50, 42, 41), (50, 10, 43, 42), (10, 16, 44, 43), (16, 56, 41, 44), (50, 49, 46, 45), (49, 9, 47, 46), (9, 10, 48, 47), (10, 50, 45, 48), (23, 24, 79, 80), (62, 63, 112, 110), (43, 44, 99, 100), (29, 30, 85, 86), (0, 52, 58, 57), (52, 51, 59, 58), (51, 49, 60, 59), (49, 0, 57, 60), (0, 54, 62, 61), (54, 53, 63, 62), (53, 52, 64, 63), (52, 0, 61, 64), (0, 56, 66, 65), (56, 55, 67, 66), (55, 54, 68, 67), (54, 0, 65, 68), (50, 56, 70, 69), (56, 0, 71, 70), (0, 49, 72, 71), (49, 50, 69, 72), (74, 73, 76, 75), (78, 77, 80, 79), (82, 81, 84, 83), (86, 85, 88, 87), (90, 89, 92, 91), (94, 93, 96, 95), (98, 97, 100, 99), (102, 101, 104, 103), (105, 106, 108, 107), (109, 110, 112, 111), (113, 114, 116, 115), (117, 118, 120, 119), (31, 32, 87, 88), (40, 37, 94, 95), (57, 58, 106, 105), (20, 17, 74, 75), (71, 72, 119, 120), (38, 39, 96, 93), (60, 57, 105, 107), (18, 19, 76, 73), (45, 46, 101, 102), (25, 26, 81, 82), (39, 40, 95, 96), (58, 59, 108, 106), (19, 20, 75, 76), (48, 45, 102, 103), (65, 66, 114, 113), (28, 25, 82, 83), (59, 60, 107, 108), (46, 47, 104, 101), (68, 65, 113, 115), (26, 27, 84, 81), (33, 34, 89, 90), (47, 48, 103, 104), (66, 67, 116, 114), (27, 28, 83, 84), (36, 33, 90, 91), (67, 68, 115, 116), (34, 35, 92, 89), (41, 42, 97, 98), (21, 22, 77, 78), (35, 36, 91, 92), (44, 41, 98, 99), (61, 62, 110, 109), (24, 21, 78, 79), (42, 43, 100, 97), (64, 61, 109, 111), (22, 23, 80, 77)])
me_cube_008.polygons.foreach_set('use_smooth', [True] * 116)
_uv = me_cube_008.uv_layers.new(name='UVMap')
_uv.uv.foreach_set('vector', [0.8684, 0.5672, 0.8684, 0.5672, 0.8791, 0.5839, 0.8791, 0.5839, 0.838, 0.6094, 0.838, 0.6094, 0.8273, 0.5926, 0.8273, 0.5926, 0.8488, 0.5628, 0.8488, 0.5628, 0.8684, 0.5672, 0.8684, 0.5672, 0.8746, 0.6032, 0.8575, 0.6128, 0.8575, 0.6128, 0.8746, 0.6032, 0.8318, 0.5734, 0.8318, 0.5734, 0.8488, 0.5628, 0.8488, 0.5628, 0.8791, 0.5839, 0.8791, 0.5839, 0.8746, 0.6032, 0.8746, 0.6032, 0.8273, 0.5926, 0.8273, 0.5926, 0.8318, 0.5734, 0.8318, 0.5734, 0.8575, 0.6128, 0.8575, 0.6128, 0.838, 0.6094, 0.838, 0.6094, 0.9323, 0.5334, 0.9323, 0.5199, 0.9342, 0.5195, 0.9342, 0.533, 0.9502, 0.4617, 0.9502, 0.4715, 0.9483, 0.4715, 0.9483, 0.4617, 0.9495, 0.5201, 0.9495, 0.53, 0.9476, 0.53, 0.9476, 0.5201, 0.9578, 0.477, 0.9578, 0.4922, 0.9559, 0.4922, 0.9559, 0.477, 0.8899, 0.5295, 0.8899, 0.5202, 0.8918, 0.5202, 0.8918, 0.5295, 0.9233, 0.5299, 0.9233, 0.5201, 0.9252, 0.5201, 0.9252, 0.5299, 0.9464, 0.4823, 0.9464, 0.4715, 0.9483, 0.4715, 0.9483, 0.4823, 0.9455, 0.5195, 0.9455, 0.5295, 0.9436, 0.5295, 0.9436, 0.5195, 0.8252, 0.5963, 0.8252, 0.5858, 0.8273, 0.5872, 0.8273, 0.5949, 0.8252, 0.5858, 0.8396, 0.5798, 0.8375, 0.583, 0.8273, 0.5872, 0.8396, 0.5798, 0.8396, 0.6023, 0.8375, 0.5991, 0.8375, 0.583, 0.8396, 0.6023, 0.8252, 0.5963, 0.8273, 0.5949, 0.8375, 0.5991, 0.8252, 0.5858, 0.8178, 0.5784, 0.8203, 0.5779, 0.8257, 0.5833, 0.8178, 0.5784, 0.8237, 0.564, 0.8245, 0.5677, 0.8203, 0.5779, 0.8237, 0.564, 0.8396, 0.5798, 0.8359, 0.5791, 0.8245, 0.5677, 0.8396, 0.5798, 0.8252, 0.5858, 0.8257, 0.5833, 0.8359, 0.5791, 0.8178, 0.5784, 0.8073, 0.5784, 0.8087, 0.5762, 0.8163, 0.5762, 0.8073, 0.5784, 0.8013, 0.564, 0.8045, 0.5661, 0.8087, 0.5762, 0.8013, 0.564, 0.8237, 0.564, 0.8206, 0.5661, 0.8045, 0.5661, 0.8237, 0.564, 0.8178, 0.5784, 0.8163, 0.5762, 0.8206, 0.5661, 0.8073, 0.5784, 0.7998, 0.5858, 0.7993, 0.5833, 0.8048, 0.5779, 0.7998, 0.5858, 0.7854, 0.5798, 0.7892, 0.5791, 0.7993, 0.5833, 0.7854, 0.5798, 0.8013, 0.564, 0.8005, 0.5677, 0.7892, 0.5791, 0.8013, 0.564, 0.8073, 0.5784, 0.8048, 0.5779, 0.8005, 0.5677, 0.7998, 0.5858, 0.7998, 0.5959, 0.7977, 0.5945, 0.7977, 0.5872, 0.7998, 0.5959, 0.7854, 0.6023, 0.7876, 0.599, 0.7977, 0.5945, 0.7854, 0.6023, 0.7854, 0.5798, 0.7876, 0.583, 0.7876, 0.599, 0.7854, 0.5798, 0.7998, 0.5858, 0.7977, 0.5872, 0.7876, 0.583, 0.7998, 0.5959, 0.8076, 0.603, 0.805, 0.6035, 0.7994, 0.5984, 0.8076, 0.603, 0.8017, 0.6172, 0.8009, 0.6135, 0.805, 0.6035, 0.8017, 0.6172, 0.7854, 0.6023, 0.7893, 0.6029, 0.8009, 0.6135, 0.7854, 0.6023, 0.7998, 0.5959, 0.7994, 0.5984, 0.7893, 0.6029, 0.8076, 0.603, 0.818, 0.6035, 0.8166, 0.6055, 0.809, 0.6052, 0.818, 0.6035, 0.8237, 0.6181, 0.8206, 0.6159, 0.8166, 0.6055, 0.8237, 0.6181, 0.8017, 0.6172, 0.8048, 0.6152, 0.8206, 0.6159, 0.8017, 0.6172, 0.8076, 0.603, 0.809, 0.6052, 0.8048, 0.6152, 0.818, 0.6035, 0.8252, 0.5963, 0.8257, 0.5988, 0.8205, 0.604, 0.8252, 0.5963, 0.8396, 0.6023, 0.8359, 0.603, 0.8257, 0.5988, 0.8396, 0.6023, 0.8237, 0.6181, 0.8245, 0.6143, 0.8359, 0.603, 0.8237, 0.6181, 0.818, 0.6035, 0.8205, 0.604, 0.8245, 0.6143, 0.9502, 0.5029, 0.9502, 0.4823, 0.9521, 0.4823, 0.9521, 0.5029, 0.929, 0.5201, 0.929, 0.5298, 0.9271, 0.5298, 0.9271, 0.5201, 0.954, 0.4617, 0.954, 0.4823, 0.9521, 0.4823, 0.9521, 0.4617, 0.9464, 0.4715, 0.9464, 0.4617, 0.9483, 0.4617, 0.9483, 0.4715, 0.8111, 0.609, 0.8093, 0.5985, 0.8109, 0.6001, 0.8123, 0.6078, 0.8093, 0.5985, 0.8185, 0.6006, 0.8176, 0.6017, 0.8109, 0.6001, 0.8185, 0.6006, 0.8235, 0.6084, 0.8212, 0.6073, 0.8176, 0.6017, 0.8235, 0.6084, 0.8111, 0.609, 0.8123, 0.6078, 0.8212, 0.6073, 0.81, 0.6107, 0.7993, 0.6125, 0.8009, 0.6108, 0.8087, 0.6095, 0.7993, 0.6125, 0.8013, 0.6035, 0.8024, 0.6043, 0.8009, 0.6108, 0.8013, 0.6035, 0.8093, 0.5985, 0.8082, 0.6008, 0.8024, 0.6043, 0.8093, 0.5985, 0.81, 0.6107, 0.8087, 0.6095, 0.8082, 0.6008, 0.8115, 0.6113, 0.8133, 0.6216, 0.8117, 0.6201, 0.8104, 0.6126, 0.8133, 0.6216, 0.8041, 0.62, 0.8049, 0.6189, 0.8117, 0.6201, 0.8041, 0.62, 0.7993, 0.6125, 0.8015, 0.6135, 0.8049, 0.6189, 0.7993, 0.6125, 0.8115, 0.6113, 0.8104, 0.6126, 0.8015, 0.6135, 0.8215, 0.6171, 0.8133, 0.6216, 0.8145, 0.6196, 0.8204, 0.6162, 0.8133, 0.6216, 0.8128, 0.6102, 0.814, 0.6113, 0.8145, 0.6196, 0.8128, 0.6102, 0.8235, 0.6084, 0.8219, 0.61, 0.814, 0.6113, 0.8235, 0.6084, 0.8215, 0.6171, 0.8204, 0.6162, 0.8219, 0.61, 0.9323, 0.4675, 0.9323, 0.4782, 0.9182, 0.484, 0.9182, 0.4617, 0.904, 0.4675, 0.904, 0.4782, 0.8899, 0.484, 0.8899, 0.4617, 0.904, 0.4782, 0.904, 0.4675, 0.9182, 0.4617, 0.9182, 0.484, 0.8899, 0.5005, 0.8899, 0.4899, 0.904, 0.484, 0.904, 0.5063, 0.9182, 0.5004, 0.9182, 0.4902, 0.9323, 0.484, 0.9323, 0.5062, 0.9464, 0.4679, 0.9464, 0.4785, 0.9323, 0.4836, 0.9323, 0.4617, 0.9323, 0.5003, 0.9323, 0.4898, 0.9464, 0.4836, 0.9464, 0.5055, 0.904, 0.5, 0.904, 0.4899, 0.9182, 0.484, 0.9182, 0.5062, 0.9176, 0.5201, 0.904, 0.5203, 0.9079, 0.5104, 0.9176, 0.5062, 0.9459, 0.5057, 0.9459, 0.5195, 0.9362, 0.5153, 0.9323, 0.5055, 0.9308, 0.5201, 0.9176, 0.5201, 0.9212, 0.5101, 0.9306, 0.5062, 0.8937, 0.5165, 0.8899, 0.5066, 0.9031, 0.5063, 0.9031, 0.5202, 0.9464, 0.5029, 0.9464, 0.4823, 0.9483, 0.4823, 0.9483, 0.5029, 0.936, 0.5307, 0.936, 0.5195, 0.9379, 0.5195, 0.9379, 0.5307, 0.9616, 0.4763, 0.9616, 0.4902, 0.9597, 0.4898, 0.9597, 0.4759, 0.9578, 0.5075, 0.9578, 0.5228, 0.9559, 0.5228, 0.9559, 0.5075, 0.954, 0.5324, 0.954, 0.5182, 0.9559, 0.5186, 0.9559, 0.5328, 0.9597, 0.477, 0.9597, 0.492, 0.9578, 0.492, 0.9578, 0.477, 0.9615, 0.507, 0.9615, 0.5211, 0.9597, 0.5215, 0.9597, 0.5074, 0.9502, 0.4715, 0.9502, 0.4823, 0.9483, 0.4823, 0.9483, 0.4715, 0.9521, 0.5123, 0.9521, 0.5029, 0.954, 0.5029, 0.954, 0.5123, 0.9176, 0.5299, 0.9176, 0.5201, 0.9195, 0.5201, 0.9195, 0.5299, 0.9502, 0.5235, 0.9502, 0.5029, 0.9521, 0.5029, 0.9521, 0.5235, 0.9233, 0.5201, 0.9233, 0.5299, 0.9214, 0.5299, 0.9214, 0.5201, 0.9483, 0.5029, 0.9483, 0.4823, 0.9502, 0.4823, 0.9502, 0.5029, 0.9521, 0.5235, 0.9521, 0.5123, 0.954, 0.5123, 0.954, 0.5235, 0.9616, 0.4906, 0.9616, 0.5041, 0.9597, 0.5037, 0.9597, 0.4902, 0.9559, 0.5029, 0.9559, 0.5182, 0.954, 0.5182, 0.954, 0.5029, 0.9271, 0.5201, 0.9271, 0.5298, 0.9252, 0.5298, 0.9252, 0.5201, 0.9578, 0.477, 0.9578, 0.4617, 0.9597, 0.4617, 0.9597, 0.477, 0.9597, 0.507, 0.9597, 0.5212, 0.9578, 0.5215, 0.9578, 0.5074, 0.9379, 0.5303, 0.9379, 0.5195, 0.9398, 0.5195, 0.9398, 0.5303, 0.954, 0.4822, 0.954, 0.4728, 0.9559, 0.4728, 0.9559, 0.4822, 0.9559, 0.4823, 0.9559, 0.5028, 0.954, 0.5028, 0.954, 0.4823, 0.9436, 0.5195, 0.9436, 0.5295, 0.9417, 0.5295, 0.9417, 0.5195, 0.9502, 0.4823, 0.9502, 0.4617, 0.9521, 0.4617, 0.9521, 0.4823, 0.9559, 0.5075, 0.9559, 0.4922, 0.9578, 0.4922, 0.9578, 0.5075, 0.9309, 0.5201, 0.9309, 0.5294, 0.929, 0.5294, 0.929, 0.5201, 0.954, 0.4728, 0.954, 0.4617, 0.9559, 0.4617, 0.9559, 0.4728, 0.9457, 0.53, 0.9457, 0.5201, 0.9476, 0.5201, 0.9476, 0.53, 0.9214, 0.5201, 0.9214, 0.5299, 0.9195, 0.5299, 0.9195, 0.5201, 0.954, 0.4823, 0.954, 0.5028, 0.9521, 0.5028, 0.9521, 0.4823, 0.9597, 0.492, 0.9597, 0.507, 0.9578, 0.507, 0.9578, 0.492, 0.9495, 0.5061, 0.9477, 0.5201, 0.9459, 0.5195, 0.9477, 0.5055, 0.9398, 0.5303, 0.9398, 0.5195, 0.9417, 0.5195, 0.9417, 0.5303, 0.9342, 0.5307, 0.9342, 0.5195, 0.936, 0.5195, 0.936, 0.5307, 0.9616, 0.4617, 0.9616, 0.4755, 0.9597, 0.4759, 0.9597, 0.4621, 0.9578, 0.4617, 0.9578, 0.477, 0.9559, 0.477, 0.9559, 0.4617])
me_cube_008.materials.append(mat_material_005)
me_cube_008.use_remesh_preserve_volume = False
me_cube_008.use_remesh_preserve_attributes = False
me_cube_008.use_mirror_vertex_groups = False
me_cube_008.update()

# ---- objects
ob_cube_004 = bpy.data.objects.new('Cube.004', me_cube_004)
ob_cube_005 = bpy.data.objects.new('Cube.005', me_cube_008)

# ---- transforms, parenting, visibility, modifiers, constraints
ob_cube_004.location = (0.0, 0.0, 0.0)
ob_cube_004.rotation_euler = (-1.344e-07, -2.384e-07, 0.0)
ob_cube_004.lineart.crease_threshold = 0.0
ob_cube_005.parent = ob_cube_004
ob_cube_005.matrix_parent_inverse = Matrix(((1.947e-07, -1.694e-21, -1.0, 0.0), (-1.344e-07, 1.0, -2.616e-14, 0.0), (1.0, 1.344e-07, 1.947e-07, 0.0), (0.0, 0.0, 0.0, 1.0)))
ob_cube_005.location = (0.0, 0.0, 0.9289)
ob_cube_005.scale = (2.719, 2.719, 1.36)
ob_cube_005.lineart.crease_threshold = 0.0

# ---- collection membership
col_collection_1.objects.link(ob_cube_004)
col_collection_1.objects.link(ob_cube_005)

# ---- scene / render settings (as saved in the file)
scene.frame_start = 1; scene.frame_end = 250; scene.frame_set(1)
scene.render.engine = 'CYCLES'
scene.render.resolution_percentage = 50
scene.render.dither_intensity = 0.0
scene.cycles.use_denoising = False
scene.cycles.samples = 128
scene.cycles.sampling_pattern = 'TABULATED_SOBOL'
scene.cycles.use_adaptive_sampling = False
scene.cycles.use_light_tree = False
scene.cycles.blur_glossy = 0.0
scene.cycles.sample_clamp_indirect = 0.0
scene.view_settings.view_transform = 'Standard'
bpy.context.view_layer.update()

# ---- added for rendering (the .blend has no active camera and no usable light): camera, sun
cam_auto = bpy.data.cameras.new('AutoCamera')
cam_auto.lens = 50.0
cam_auto.sensor_width = 36.0
cam_auto.clip_end = 1000.0
ob_auto_camera = bpy.data.objects.new('AutoCamera', cam_auto)
scene.collection.objects.link(ob_auto_camera)
ob_auto_camera.location = (3.20886, -3.90459, 2.60306)
ob_auto_camera.rotation_euler = (1.09748, -7.21219e-08, 0.694738)
scene.camera = ob_auto_camera
light_auto_sun = bpy.data.lights.new('AutoSun', 'SUN')
light_auto_sun.energy = 3.0
light_auto_sun.angle = 0.0523599
ob_auto_sun = bpy.data.objects.new('AutoSun', light_auto_sun)
scene.collection.objects.link(ob_auto_sun)
ob_auto_sun.rotation_euler = (0.872665, 0.174533, 0.523599)
bpy.context.view_layer.update()
